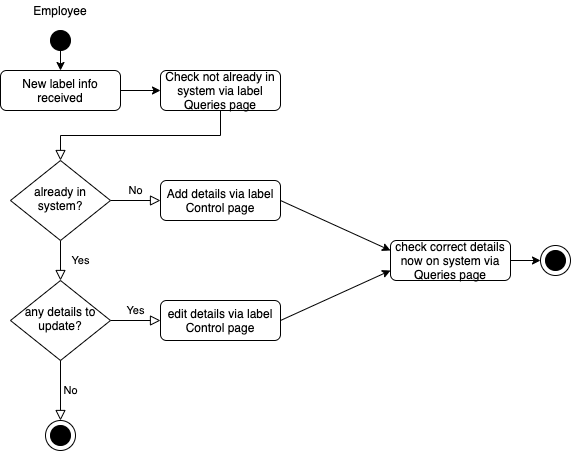

The diagram above was exported from draw.io. Its source (the exported page's mxGraphModel, read from the mxfile embedded in the PNG):
<mxGraphModel dx="946" dy="614" grid="1" gridSize="10" guides="1" tooltips="1" connect="1" arrows="1" fold="1" page="1" pageScale="1" pageWidth="827" pageHeight="1169" math="0" shadow="0">
  <root>
    <mxCell id="WIyWlLk6GJQsqaUBKTNV-0" />
    <mxCell id="WIyWlLk6GJQsqaUBKTNV-1" parent="WIyWlLk6GJQsqaUBKTNV-0" />
    <mxCell id="WIyWlLk6GJQsqaUBKTNV-2" value="" style="rounded=0;html=1;jettySize=auto;orthogonalLoop=1;fontSize=11;endArrow=block;endFill=0;endSize=8;strokeWidth=1;shadow=0;labelBackgroundColor=none;edgeStyle=orthogonalEdgeStyle;exitX=0.5;exitY=1;exitDx=0;exitDy=0;" parent="WIyWlLk6GJQsqaUBKTNV-1" source="8aA56vbQLTE6pdz3XGIR-0" target="WIyWlLk6GJQsqaUBKTNV-6" edge="1">
      <mxGeometry relative="1" as="geometry" />
    </mxCell>
    <mxCell id="WIyWlLk6GJQsqaUBKTNV-3" value="New label info received" style="rounded=1;whiteSpace=wrap;html=1;fontSize=12;glass=0;strokeWidth=1;shadow=0;" parent="WIyWlLk6GJQsqaUBKTNV-1" vertex="1">
      <mxGeometry x="160" y="80" width="120" height="40" as="geometry" />
    </mxCell>
    <mxCell id="WIyWlLk6GJQsqaUBKTNV-4" value="Yes" style="rounded=0;html=1;jettySize=auto;orthogonalLoop=1;fontSize=11;endArrow=block;endFill=0;endSize=8;strokeWidth=1;shadow=0;labelBackgroundColor=none;edgeStyle=orthogonalEdgeStyle;" parent="WIyWlLk6GJQsqaUBKTNV-1" source="WIyWlLk6GJQsqaUBKTNV-6" target="WIyWlLk6GJQsqaUBKTNV-10" edge="1">
      <mxGeometry y="20" relative="1" as="geometry">
        <mxPoint as="offset" />
      </mxGeometry>
    </mxCell>
    <mxCell id="WIyWlLk6GJQsqaUBKTNV-5" value="No" style="edgeStyle=orthogonalEdgeStyle;rounded=0;html=1;jettySize=auto;orthogonalLoop=1;fontSize=11;endArrow=block;endFill=0;endSize=8;strokeWidth=1;shadow=0;labelBackgroundColor=none;" parent="WIyWlLk6GJQsqaUBKTNV-1" source="WIyWlLk6GJQsqaUBKTNV-6" target="WIyWlLk6GJQsqaUBKTNV-7" edge="1">
      <mxGeometry y="10" relative="1" as="geometry">
        <mxPoint as="offset" />
      </mxGeometry>
    </mxCell>
    <mxCell id="WIyWlLk6GJQsqaUBKTNV-6" value="already in system?" style="rhombus;whiteSpace=wrap;html=1;shadow=0;fontFamily=Helvetica;fontSize=12;align=center;strokeWidth=1;spacing=6;spacingTop=-4;" parent="WIyWlLk6GJQsqaUBKTNV-1" vertex="1">
      <mxGeometry x="170" y="170" width="100" height="80" as="geometry" />
    </mxCell>
    <mxCell id="WIyWlLk6GJQsqaUBKTNV-7" value="Add details via label Control page" style="rounded=1;whiteSpace=wrap;html=1;fontSize=12;glass=0;strokeWidth=1;shadow=0;" parent="WIyWlLk6GJQsqaUBKTNV-1" vertex="1">
      <mxGeometry x="320" y="190" width="120" height="40" as="geometry" />
    </mxCell>
    <mxCell id="WIyWlLk6GJQsqaUBKTNV-9" value="Yes" style="edgeStyle=orthogonalEdgeStyle;rounded=0;html=1;jettySize=auto;orthogonalLoop=1;fontSize=11;endArrow=block;endFill=0;endSize=8;strokeWidth=1;shadow=0;labelBackgroundColor=none;" parent="WIyWlLk6GJQsqaUBKTNV-1" source="WIyWlLk6GJQsqaUBKTNV-10" target="WIyWlLk6GJQsqaUBKTNV-12" edge="1">
      <mxGeometry y="10" relative="1" as="geometry">
        <mxPoint as="offset" />
      </mxGeometry>
    </mxCell>
    <mxCell id="WIyWlLk6GJQsqaUBKTNV-10" value="any details to update?" style="rhombus;whiteSpace=wrap;html=1;shadow=0;fontFamily=Helvetica;fontSize=12;align=center;strokeWidth=1;spacing=6;spacingTop=-4;" parent="WIyWlLk6GJQsqaUBKTNV-1" vertex="1">
      <mxGeometry x="170" y="290" width="100" height="80" as="geometry" />
    </mxCell>
    <mxCell id="WIyWlLk6GJQsqaUBKTNV-11" value="check correct details now on system via Queries page" style="rounded=1;whiteSpace=wrap;html=1;fontSize=12;glass=0;strokeWidth=1;shadow=0;" parent="WIyWlLk6GJQsqaUBKTNV-1" vertex="1">
      <mxGeometry x="550" y="250" width="120" height="40" as="geometry" />
    </mxCell>
    <mxCell id="WIyWlLk6GJQsqaUBKTNV-12" value="edit details via label Control page" style="rounded=1;whiteSpace=wrap;html=1;fontSize=12;glass=0;strokeWidth=1;shadow=0;" parent="WIyWlLk6GJQsqaUBKTNV-1" vertex="1">
      <mxGeometry x="320" y="310" width="120" height="40" as="geometry" />
    </mxCell>
    <mxCell id="8aA56vbQLTE6pdz3XGIR-0" value="Check not already in system via label Queries page" style="rounded=1;whiteSpace=wrap;html=1;fontSize=12;glass=0;strokeWidth=1;shadow=0;" vertex="1" parent="WIyWlLk6GJQsqaUBKTNV-1">
      <mxGeometry x="320" y="80" width="120" height="40" as="geometry" />
    </mxCell>
    <mxCell id="8aA56vbQLTE6pdz3XGIR-1" value="" style="endArrow=classic;html=1;entryX=0;entryY=0.5;entryDx=0;entryDy=0;" edge="1" parent="WIyWlLk6GJQsqaUBKTNV-1" target="8aA56vbQLTE6pdz3XGIR-0">
      <mxGeometry width="50" height="50" relative="1" as="geometry">
        <mxPoint x="280" y="100" as="sourcePoint" />
        <mxPoint x="330" y="50" as="targetPoint" />
      </mxGeometry>
    </mxCell>
    <mxCell id="8aA56vbQLTE6pdz3XGIR-2" value="Employee" style="text;html=1;strokeColor=none;fillColor=none;align=center;verticalAlign=middle;whiteSpace=wrap;rounded=0;" vertex="1" parent="WIyWlLk6GJQsqaUBKTNV-1">
      <mxGeometry x="200" y="10" width="40" height="20" as="geometry" />
    </mxCell>
    <mxCell id="8aA56vbQLTE6pdz3XGIR-3" value="" style="ellipse;whiteSpace=wrap;html=1;aspect=fixed;fillColor=#000000;" vertex="1" parent="WIyWlLk6GJQsqaUBKTNV-1">
      <mxGeometry x="210" y="40" width="20" height="20" as="geometry" />
    </mxCell>
    <mxCell id="8aA56vbQLTE6pdz3XGIR-4" value="" style="endArrow=classic;html=1;entryX=0.5;entryY=0;entryDx=0;entryDy=0;" edge="1" parent="WIyWlLk6GJQsqaUBKTNV-1" target="WIyWlLk6GJQsqaUBKTNV-3">
      <mxGeometry width="50" height="50" relative="1" as="geometry">
        <mxPoint x="220" y="50" as="sourcePoint" />
        <mxPoint x="270" as="targetPoint" />
      </mxGeometry>
    </mxCell>
    <mxCell id="8aA56vbQLTE6pdz3XGIR-8" value="No" style="edgeStyle=orthogonalEdgeStyle;rounded=0;html=1;jettySize=auto;orthogonalLoop=1;fontSize=11;endArrow=block;endFill=0;endSize=8;strokeWidth=1;shadow=0;labelBackgroundColor=none;exitX=0.5;exitY=1;exitDx=0;exitDy=0;" edge="1" parent="WIyWlLk6GJQsqaUBKTNV-1" source="WIyWlLk6GJQsqaUBKTNV-10">
      <mxGeometry y="10" relative="1" as="geometry">
        <mxPoint as="offset" />
        <mxPoint x="210" y="430" as="sourcePoint" />
        <mxPoint x="220" y="430" as="targetPoint" />
      </mxGeometry>
    </mxCell>
    <mxCell id="8aA56vbQLTE6pdz3XGIR-9" value="" style="endArrow=classic;html=1;entryX=0;entryY=0.25;entryDx=0;entryDy=0;exitX=1;exitY=0.5;exitDx=0;exitDy=0;" edge="1" parent="WIyWlLk6GJQsqaUBKTNV-1" source="WIyWlLk6GJQsqaUBKTNV-7" target="WIyWlLk6GJQsqaUBKTNV-11">
      <mxGeometry width="50" height="50" relative="1" as="geometry">
        <mxPoint x="400" y="290" as="sourcePoint" />
        <mxPoint x="450" y="240" as="targetPoint" />
      </mxGeometry>
    </mxCell>
    <mxCell id="8aA56vbQLTE6pdz3XGIR-10" value="" style="endArrow=classic;html=1;entryX=0;entryY=0.75;entryDx=0;entryDy=0;exitX=1;exitY=0.5;exitDx=0;exitDy=0;" edge="1" parent="WIyWlLk6GJQsqaUBKTNV-1" source="WIyWlLk6GJQsqaUBKTNV-12" target="WIyWlLk6GJQsqaUBKTNV-11">
      <mxGeometry width="50" height="50" relative="1" as="geometry">
        <mxPoint x="400" y="290" as="sourcePoint" />
        <mxPoint x="450" y="240" as="targetPoint" />
      </mxGeometry>
    </mxCell>
    <mxCell id="8aA56vbQLTE6pdz3XGIR-11" value="" style="endArrow=classic;html=1;" edge="1" parent="WIyWlLk6GJQsqaUBKTNV-1">
      <mxGeometry width="50" height="50" relative="1" as="geometry">
        <mxPoint x="670" y="270" as="sourcePoint" />
        <mxPoint x="700" y="270" as="targetPoint" />
      </mxGeometry>
    </mxCell>
    <mxCell id="8aA56vbQLTE6pdz3XGIR-12" value="" style="ellipse;whiteSpace=wrap;html=1;aspect=fixed;fillColor=none;" vertex="1" parent="WIyWlLk6GJQsqaUBKTNV-1">
      <mxGeometry x="205" y="430" width="30" height="30" as="geometry" />
    </mxCell>
    <mxCell id="8aA56vbQLTE6pdz3XGIR-13" value="" style="ellipse;whiteSpace=wrap;html=1;aspect=fixed;fillColor=none;" vertex="1" parent="WIyWlLk6GJQsqaUBKTNV-1">
      <mxGeometry x="700" y="255" width="30" height="30" as="geometry" />
    </mxCell>
    <mxCell id="8aA56vbQLTE6pdz3XGIR-14" value="" style="ellipse;whiteSpace=wrap;html=1;aspect=fixed;fillColor=#000000;" vertex="1" parent="WIyWlLk6GJQsqaUBKTNV-1">
      <mxGeometry x="210" y="435" width="20" height="20" as="geometry" />
    </mxCell>
    <mxCell id="8aA56vbQLTE6pdz3XGIR-15" value="" style="ellipse;whiteSpace=wrap;html=1;aspect=fixed;fillColor=#000000;" vertex="1" parent="WIyWlLk6GJQsqaUBKTNV-1">
      <mxGeometry x="705" y="260" width="20" height="20" as="geometry" />
    </mxCell>
  </root>
</mxGraphModel>